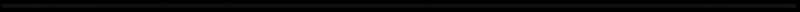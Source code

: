 # Source: rendernormal.hpbar.blend  (saved by Blender 2.79.0; exported with 4.5.12 LTS)
import bpy
from mathutils import Matrix  # noqa: F401  (used for matrix-valued properties, if any)

bpy.ops.wm.read_factory_settings(use_empty=True)
scene = bpy.context.scene
scene.name = 'menu-back'

# ---- collections
col_collection_1 = bpy.data.collections.new('Collection 1'); scene.collection.children.link(col_collection_1)
col_collection_2 = bpy.data.collections.new('Collection 2'); scene.collection.children.link(col_collection_2)

# ---- materials (node trees are filled in below, after node groups)
mat_sliderborderpurple_ish = bpy.data.materials.new('sliderborderpurple-ish')
mat_sliderborderpurple_ish.alpha_threshold = 0.0
mat_sliderborderpurple_ish.roughness = 0.5
mat_white = bpy.data.materials.new('white')
mat_holdout = bpy.data.materials.new('holdout')
mat_holdout.alpha_threshold = 0.0
mat_holdout.roughness = 0.5

# ---- material node trees
mat_sliderborderpurple_ish.use_nodes = True; mat_sliderborderpurple_ish.node_tree.nodes.clear()
_N = mat_sliderborderpurple_ish.node_tree.nodes; _L = mat_sliderborderpurple_ish.node_tree.links
n0 = _N.new('ShaderNodeOutputMaterial'); n0.name = 'Material Output'; n0.location = (742, 297)
n1 = _N.new('ShaderNodeUVMap'); n1.name = 'UV Map'; n1.location = (-249, 391)
n2 = _N.new('ShaderNodeSeparateColor'); n2.name = 'Separate HSV'; n2.location = (-60, 376)
n3 = _N.new('ShaderNodeValToRGB'); n3.name = 'ColorRamp'; n3.location = (119, 439)
while len(n3.color_ramp.elements) > 1: n3.color_ramp.elements.remove(n3.color_ramp.elements[-1])
n3.color_ramp.elements[0].position = 0.0; n3.color_ramp.elements[0].color = (0.0, 0.0, 0.0, 1.0)
_e = n3.color_ramp.elements.new(0.02727); _e.color = (1.0, 1.0, 1.0, 1.0)
n4 = _N.new('ShaderNodeMixShader'); n4.name = 'Mix Shader'; n4.location = (576, 330)
n4.width = 137
n5 = _N.new('ShaderNodeBsdfTransparent'); n5.name = 'Transparent BSDF'; n5.location = (120, 200)
n6 = _N.new('ShaderNodeEmission'); n6.name = 'Emission'; n6.location = (113, 118)
n6.inputs[0].default_value = (0.552, 0.2582, 1.0, 1.0)
_L.new(n5.outputs[0], n4.inputs[1])
_L.new(n1.outputs[0], n2.inputs[0])
_L.new(n2.outputs[2], n3.inputs[0])
_L.new(n3.outputs[0], n4.inputs[0])
_L.new(n6.outputs[0], n4.inputs[2])
_L.new(n4.outputs[0], n0.inputs[0])
n0.is_active_output = True
mat_holdout.use_nodes = True; mat_holdout.node_tree.nodes.clear()
_N = mat_holdout.node_tree.nodes; _L = mat_holdout.node_tree.links
n0 = _N.new('ShaderNodeOutputMaterial'); n0.name = 'Material Output'; n0.location = (300, 300)
n1 = _N.new('ShaderNodeHoldout'); n1.name = 'Holdout'; n1.location = (10, 300)
_L.new(n1.outputs[0], n0.inputs[0])
n0.is_active_output = True

# ---- world
world_world_010 = bpy.data.worlds.new('World.010'); scene.world = world_world_010
world_world_010.color = (0.05088, 0.05088, 0.05088)
world_world_010.use_sun_shadow = False
world_world_010.sun_shadow_jitter_overblur = 0.0
world_world_010.cycles.sampling_method = 'MANUAL'

# ---- cameras
cam_camera_041 = bpy.data.cameras.new('Camera.041')
cam_camera_041.type = 'ORTHO'
cam_camera_041.clip_end = 100.0
cam_camera_041.lens = 35.0
cam_camera_041.sensor_width = 32.0
cam_camera_041.sensor_height = 18.0
cam_camera_041.ortho_scale = 1.3
cam_camera_041.dof.focus_distance = 0.0

# ---- meshes
me_plane_011 = bpy.data.meshes.new('Plane.011')
me_plane_011.from_pydata([(-0.3894, -1.0, 0.0), (0.3894, -1.0, 0.0), (-0.3894, 1.0, 0.0), (0.3894, 1.0, 0.0), (-7.225e-10, -1.0, 0.0), (-7.225e-10, 1.0, 0.0)], [], [(4, 1, 3, 5), (0, 4, 5, 2)])
_uv = me_plane_011.uv_layers.new(name='UVMap')
_uv.uv.foreach_set('vector', [4.928e-05, 0.2111, 4.922e-05, 4.946e-05, 4.929e-05, 4.922e-05, 4.929e-05, 0.2111, 4.94e-05, 5.02e-05, 4.928e-05, 0.2111, 4.929e-05, 0.2111, 4.941e-05, 4.922e-05])
me_plane_011.materials.append(mat_sliderborderpurple_ish)
me_plane_011.use_remesh_preserve_volume = False
me_plane_011.use_remesh_preserve_attributes = False
me_plane_011.use_mirror_vertex_groups = False
me_plane_011.update()
me_plane_003 = bpy.data.meshes.new('Plane.003')
me_plane_003.from_pydata([(-1.0, -1.0, 0.0), (1.0, -1.0, 0.0), (-1.0, 1.0, 0.0), (1.0, 1.0, 0.0)], [], [(0, 1, 3, 2)])
me_plane_003.materials.append(mat_white)
me_plane_003.use_remesh_preserve_volume = False
me_plane_003.use_remesh_preserve_attributes = False
me_plane_003.use_mirror_vertex_groups = False
me_plane_003.update()
me_plane_001 = bpy.data.meshes.new('Plane.001')
me_plane_001.from_pydata([(-2.37, -2.37, 0.0), (2.37, -2.37, 0.0), (-2.37, 2.37, 0.0), (2.37, 2.37, 0.0), (-0.9451, 0.003268, 2.235e-08), (-0.9456, 0.002824, 2.235e-08), (-0.9467, -0.0001692, 2.235e-08), (-0.9466, -0.0007325, 2.235e-08), (-0.946, 0.002341, 2.235e-08), (-0.9439, 0.004015, 2.235e-08), (-0.9456, -0.002824, 2.235e-08), (-0.9433, 0.004307, 2.235e-08), (-0.9465, 0.001288, 2.235e-08), (-0.9466, 0.0007325, 2.235e-08), (-0.9463, 0.001826, 2.235e-08), (-0.946, -0.002341, 2.235e-08), (-0.9446, 0.003667, 2.235e-08), (-0.9463, -0.001826, 2.235e-08), (-0.9465, -0.001288, 2.235e-08), (-0.9467, 0.0001692, 2.235e-08), (-0.9451, -0.003268, 2.235e-08), (-0.9446, -0.003667, 2.235e-08), (-0.9439, -0.004015, 2.235e-08), (0.9411, 0.004808, 2.235e-08), (0.9411, -0.004808, 2.235e-08), (0.9403, 0.004842, 2.235e-08), (0.9403, -0.004842, 2.235e-08), (-0.03199, -0.004842, 2.235e-08), (-0.03199, 0.004842, 2.235e-08), (-0.9403, -0.004842, 2.235e-08), (-0.9403, 0.004842, 2.235e-08), (-0.9411, -0.004808, 2.235e-08), (-0.9411, 0.004808, 2.235e-08), (-0.9419, 0.004706, 2.235e-08), (-0.9419, -0.004706, 2.235e-08), (-0.9426, 0.004539, 2.235e-08), (-0.9426, -0.004539, 2.235e-08), (-0.9433, -0.004307, 2.235e-08), (0.9456, 0.002824, 2.235e-08), (0.9456, -0.002824, 2.235e-08), (0.946, -0.002341, 2.235e-08), (0.946, 0.002341, 2.235e-08), (0.9451, 0.003268, 2.235e-08), (0.9451, -0.003268, 2.235e-08), (0.9439, 0.004015, 2.235e-08), (0.9446, 0.003667, 2.235e-08), (0.9446, -0.003667, 2.235e-08), (0.9439, -0.004015, 2.235e-08), (0.9433, -0.004307, 2.235e-08), (0.9433, 0.004307, 2.235e-08), (0.9426, 0.004539, 2.235e-08), (0.9419, -0.004706, 2.235e-08), (0.9426, -0.004539, 2.235e-08), (0.9419, 0.004706, 2.235e-08), (0.9463, -0.001826, 2.235e-08), (0.9463, 0.001826, 2.235e-08), (0.9465, -0.001288, 2.235e-08), (0.9466, 0.0007325, 2.235e-08), (0.9466, -0.0007325, 2.235e-08), (0.9465, 0.001288, 2.235e-08), (0.9467, -0.0001692, 2.235e-08), (0.9467, 0.0001692, 2.235e-08)], [], [(0, 1, 3, 61, 60, 58, 56, 54, 40, 39, 43, 46, 47, 48, 52, 51, 24, 26, 27, 29, 31, 34, 36, 37, 22, 21, 20, 10, 15, 17, 18, 7, 6), (19, 13, 12, 14, 8, 5, 4, 16, 9, 11, 35, 33, 32, 30, 28, 25, 23, 53, 50, 49, 44, 45, 42, 38, 41, 55, 59, 57, 61, 3, 2, 0, 6)])
me_plane_001.materials.append(mat_holdout)
me_plane_001.use_remesh_preserve_volume = False
me_plane_001.use_remesh_preserve_attributes = False
me_plane_001.use_mirror_vertex_groups = False
me_plane_001.update()

# ---- objects
ob_plane_004 = bpy.data.objects.new('Plane.004', me_plane_011)
ob_plane = bpy.data.objects.new('Plane', me_plane_003)
ob_empty = bpy.data.objects.new('Empty', None)
ob_aniempty = bpy.data.objects.new('AniEmpty', None)
ob_cam_hitcircle_010 = bpy.data.objects.new('cam-hitcircle.010', cam_camera_041)
ob_plane_001 = bpy.data.objects.new('Plane.001', me_plane_001)

# ---- transforms, parenting, visibility, modifiers, constraints
ob_plane_004.location = (-1.291, 0.0003693, 0.04541)
ob_plane_004.lineart.crease_threshold = 0.0
ob_plane.location = (-0.001526, 0.0003693, -0.01015)
ob_plane.lineart.crease_threshold = 0.0
ob_empty.location = (-0.6686, 0.0003693, -0.01015)
ob_empty.scale = (0.1506, 0.1506, 0.1506)
ob_empty.empty_image_offset = (0.0, 0.0)
ob_empty.lineart.crease_threshold = 0.0
ob_aniempty.location = (-1.339, 0.0003693, -0.01015)
ob_aniempty.scale = (0.2657, 0.2657, 0.2657)
ob_aniempty.empty_image_offset = (0.0, 0.0)
ob_aniempty.lineart.crease_threshold = 0.0
ob_cam_hitcircle_010.location = (0.0, 0.0, 5.0)
ob_cam_hitcircle_010.lock_rotations_4d = False
ob_cam_hitcircle_010.empty_display_type = 'ARROWS'
ob_cam_hitcircle_010.color = (0.0, 0.0, 0.0, 0.0)
ob_cam_hitcircle_010.display_type = 'WIRE'
ob_cam_hitcircle_010.lineart.crease_threshold = 0.0
ob_plane_001.location = (-0.001526, 0.0003693, 0.5903)
ob_plane_001.scale = (0.6825, 0.6825, 0.6825)
ob_plane_001.lineart.crease_threshold = 0.0

# ---- collection membership
col_collection_1.objects.link(ob_plane_004)
col_collection_1.objects.link(ob_plane)
col_collection_1.objects.link(ob_empty)
col_collection_1.objects.link(ob_aniempty)
col_collection_1.objects.link(ob_cam_hitcircle_010)
col_collection_2.objects.link(ob_plane_001)

# ---- scene / render settings (as saved in the file)
scene.camera = ob_cam_hitcircle_010
scene.frame_start = 0; scene.frame_end = 45; scene.frame_set(1)
scene.render.engine = 'CYCLES'
scene.render.image_settings.compression = 70
scene.render.resolution_x = 1340
scene.render.resolution_y = 20
scene.render.fps = 30
scene.render.dither_intensity = 0.0
scene.render.film_transparent = True
scene.render.use_border = True
scene.cycles.use_denoising = False
scene.cycles.samples = 9
scene.cycles.sampling_pattern = 'TABULATED_SOBOL'
scene.cycles.light_sampling_threshold = 0.0
scene.cycles.use_adaptive_sampling = False
scene.cycles.use_light_tree = False
scene.cycles.blur_glossy = 0.0
scene.cycles.max_bounces = 6
scene.cycles.diffuse_bounces = 6
scene.cycles.glossy_bounces = 6
scene.cycles.transmission_bounces = 6
scene.cycles.volume_bounces = 6
scene.cycles.transparent_max_bounces = 6
scene.cycles.sample_clamp_indirect = 0.0
scene.view_settings.view_transform = 'Standard'
bpy.context.view_layer.update()

